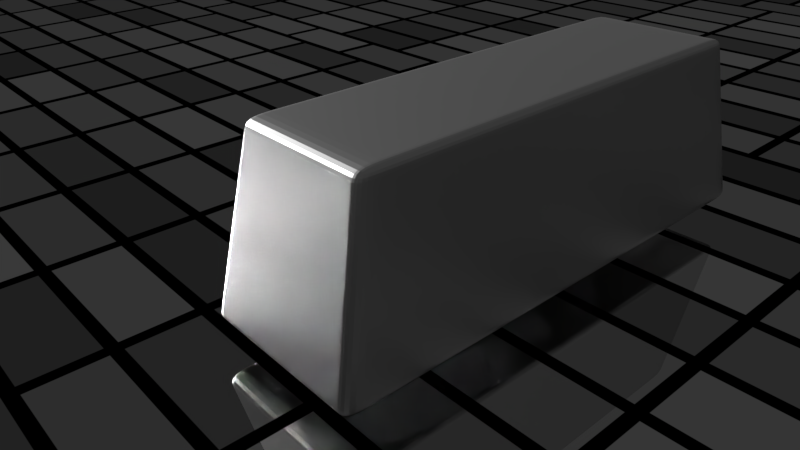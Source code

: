 # Source: Ingot.blend  (saved by Blender 2.79.0; exported with 4.5.12 LTS)
import bpy
from mathutils import Matrix  # noqa: F401  (used for matrix-valued properties, if any)

bpy.ops.wm.read_factory_settings(use_empty=True)
scene = bpy.context.scene
scene.name = 'Scene'

# ---- collections
col_collection_1 = bpy.data.collections.new('Collection 1'); scene.collection.children.link(col_collection_1)

# ---- materials (node trees are filled in below, after node groups)
mat_material_001 = bpy.data.materials.new('Material.001')
mat_material_001.alpha_threshold = 0.0
mat_material_001.diffuse_color = (0.5154, 0.243, 0.05849, 1.0)
mat_material_001.roughness = 0.5
mat_material = bpy.data.materials.new('Material')
mat_material.alpha_threshold = 0.0
mat_material.roughness = 0.5
mat_material.line_color = (0.0, 0.0, 0.0, 1.0)

# ---- material node trees
mat_material_001.use_nodes = True; mat_material_001.node_tree.nodes.clear()
_N = mat_material_001.node_tree.nodes; _L = mat_material_001.node_tree.links
n0 = _N.new('ShaderNodeOutputMaterial'); n0.name = 'Material Output'; n0.location = (300, 300)
n1 = _N.new('ShaderNodeBsdfAnisotropic'); n1.name = 'Glossy BSDF'; n1.location = (10, 300)
n1.distribution = 'GGX'
n1.inputs[1].default_value = 0.0
n2 = _N.new('ShaderNodeTexBrick'); n2.name = 'Brick Texture'; n2.location = (-190, 300)
n2.offset_frequency = 10
n2.squash_frequency = 28
n2.offset = 0.4
n2.inputs[4].default_value = 50.3
_L.new(n1.outputs[0], n0.inputs[0])
_L.new(n2.outputs[0], n1.inputs[0])
n0.is_active_output = True
mat_material.use_nodes = True; mat_material.node_tree.nodes.clear()
_N = mat_material.node_tree.nodes; _L = mat_material.node_tree.links
n0 = _N.new('ShaderNodeOutputMaterial'); n0.name = 'Material Output'; n0.location = (300, 300)
n1 = _N.new('ShaderNodeBsdfAnisotropic'); n1.name = 'Glossy BSDF'; n1.location = (10, 300)
n1.distribution = 'GGX'
n1.inputs[1].default_value = 0.3748
_L.new(n1.outputs[0], n0.inputs[0])
n0.is_active_output = True

# ---- world
world_world = bpy.data.worlds.new('World'); scene.world = world_world
world_world.color = (0.05088, 0.05088, 0.05088)
world_world.use_sun_shadow = False
world_world.sun_shadow_jitter_overblur = 0.0
world_world.cycles.sampling_method = 'MANUAL'

# ---- cameras
cam_camera = bpy.data.cameras.new('Camera')
cam_camera.clip_start = 0.001
cam_camera.clip_end = 100.0
cam_camera.lens = 2.13
cam_camera.sensor_width = 2.21
cam_camera.sensor_height = 18.0
cam_camera.ortho_scale = 7.314
cam_camera.dof.focus_distance = 0.0

# ---- lights
light_lamp = bpy.data.lights.new('Lamp', 'POINT')
light_lamp.transmission_factor = 0.0
light_lamp.cutoff_distance = 30.0
light_lamp.energy = 100.0
light_lamp.shadow_buffer_clip_start = 1.001
light_lamp.shadow_soft_size = 0.1
light_lamp.shadow_maximum_resolution = 0.006
light_lamp.use_absolute_resolution = True

# ---- meshes
me_plane = bpy.data.meshes.new('Plane')
me_plane.from_pydata([(-1.0, -1.0, 0.0), (1.0, -1.0, 0.0), (-1.0, 1.0, 0.0), (1.0, 1.0, 0.0)], [], [(0, 1, 3, 2)])
me_plane.materials.append(mat_material_001)
me_plane.use_remesh_preserve_volume = False
me_plane.use_remesh_preserve_attributes = False
me_plane.use_mirror_vertex_groups = False
me_plane.update()
me_cube = bpy.data.meshes.new('Cube')
me_cube.from_pydata([(1.0, 1.0, -1.0), (1.0, -1.0, -1.0), (-1.0, -1.0, -1.0), (-1.0, 1.0, -1.0), (0.7924, 0.8588, 1.0), (0.7924, -0.8588, 1.0), (-0.7924, -0.8588, 1.0), (-0.7924, 0.8588, 1.0)], [], [(0, 1, 2, 3), (4, 7, 6, 5), (0, 4, 5, 1), (1, 5, 6, 2), (2, 6, 7, 3), (4, 0, 3, 7)])
me_cube.materials.append(mat_material)
me_cube.use_remesh_preserve_volume = False
me_cube.use_remesh_preserve_attributes = False
me_cube.use_mirror_vertex_groups = False
me_cube.update()

# ---- objects
ob_plane = bpy.data.objects.new('Plane', me_plane)
ob_cube = bpy.data.objects.new('Cube', me_cube)
ob_lamp = bpy.data.objects.new('Lamp', light_lamp)
ob_camera = bpy.data.objects.new('Camera', cam_camera)

# ---- transforms, parenting, visibility, modifiers, constraints
ob_plane.location = (0.1878, 0.2464, -0.003924)
ob_plane.lineart.crease_threshold = 0.0
ob_cube.location = (0.0, 0.0, 0.009537)
ob_cube.scale = (0.01, 0.03, 0.01)
ob_cube.lock_rotations_4d = False
ob_cube.empty_display_type = 'ARROWS'
ob_cube.lineart.crease_threshold = 0.0
_m = ob_cube.modifiers.new('Subsurf', 'SUBSURF')
_m.uv_smooth = 'PRESERVE_CORNERS'
_m.subdivision_type = 'SIMPLE'
_m.levels = 3
_m.render_levels = 4
_m.show_only_control_edges = False
_m = ob_cube.modifiers.new('Subsurf.001', 'SUBSURF')
_m.uv_smooth = 'PRESERVE_CORNERS'
_m.quality = 2
_m.show_only_control_edges = False
_m.use_creases = False
ob_lamp.location = (-1.197, -0.2489, 0.4122)
ob_lamp.rotation_euler = (0.6503, 0.05522, 1.866)
ob_lamp.lock_rotations_4d = False
ob_lamp.empty_display_type = 'ARROWS'
ob_lamp.color = (0.0, 0.0, 0.0, 0.0)
ob_lamp.lineart.crease_threshold = 0.0
ob_camera.location = (0.04787, -0.05658, 0.04249)
ob_camera.rotation_euler = (1.074, 0.01725, 0.8467)
ob_camera.scale = (0.1826, 0.1826, 3.463)
ob_camera.lock_rotations_4d = False
ob_camera.empty_display_type = 'ARROWS'
ob_camera.color = (0.0, 0.0, 0.0, 0.0)
ob_camera.display_type = 'WIRE'
ob_camera.lineart.crease_threshold = 0.0

# ---- collection membership
col_collection_1.objects.link(ob_plane)
col_collection_1.objects.link(ob_cube)
col_collection_1.objects.link(ob_lamp)
col_collection_1.objects.link(ob_camera)

# ---- scene / render settings (as saved in the file)
scene.camera = ob_camera
scene.frame_start = 1; scene.frame_end = 250; scene.frame_set(1)
scene.render.engine = 'CYCLES'
scene.render.dither_intensity = 0.0
scene.cycles.use_denoising = False
scene.cycles.samples = 128
scene.cycles.sampling_pattern = 'TABULATED_SOBOL'
scene.cycles.use_adaptive_sampling = False
scene.cycles.use_light_tree = False
scene.cycles.blur_glossy = 0.0
scene.cycles.sample_clamp_indirect = 0.0
scene.view_settings.view_transform = 'Standard'
bpy.context.view_layer.update()
